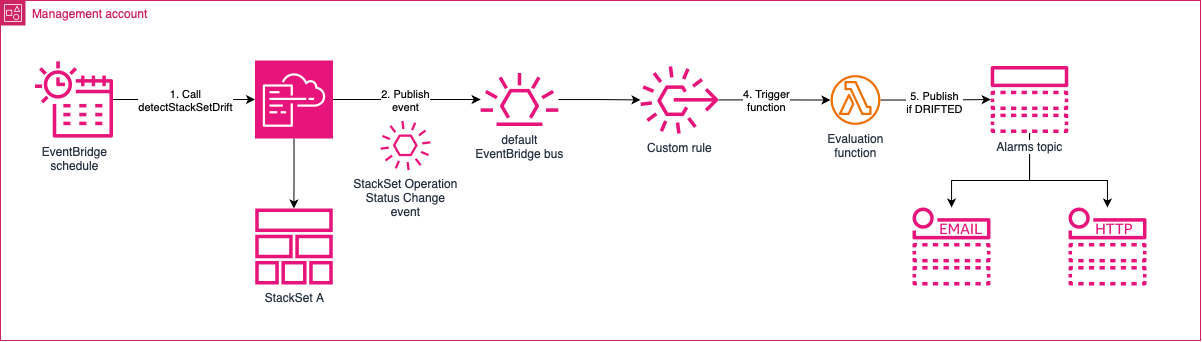

The diagram above was exported from draw.io. Its source (the exported page's mxGraphModel, read from the mxfile embedded in the PNG):
<mxGraphModel dx="1196" dy="794" grid="1" gridSize="10" guides="1" tooltips="1" connect="1" arrows="1" fold="1" page="1" pageScale="1" pageWidth="850" pageHeight="1100" math="0" shadow="0">
  <root>
    <mxCell id="0" />
    <mxCell id="1" parent="0" />
    <mxCell id="eTdUxkfidYCad7VHPtUT-1" value="Management account" style="points=[[0,0],[0.25,0],[0.5,0],[0.75,0],[1,0],[1,0.25],[1,0.5],[1,0.75],[1,1],[0.75,1],[0.5,1],[0.25,1],[0,1],[0,0.75],[0,0.5],[0,0.25]];outlineConnect=0;gradientColor=none;html=1;whiteSpace=wrap;fontSize=12;fontStyle=0;container=1;pointerEvents=0;collapsible=0;recursiveResize=0;shape=mxgraph.aws4.group;grIcon=mxgraph.aws4.group_account;strokeColor=#CD2264;fillColor=none;verticalAlign=top;align=left;spacingLeft=30;fontColor=#CD2264;dashed=0;" vertex="1" parent="1">
      <mxGeometry x="190" y="220" width="1200" height="340" as="geometry" />
    </mxCell>
    <mxCell id="eTdUxkfidYCad7VHPtUT-33" style="edgeStyle=orthogonalEdgeStyle;rounded=0;orthogonalLoop=1;jettySize=auto;html=1;exitX=0.5;exitY=1;exitDx=0;exitDy=0;exitPerimeter=0;" edge="1" parent="eTdUxkfidYCad7VHPtUT-1" source="eTdUxkfidYCad7VHPtUT-2" target="eTdUxkfidYCad7VHPtUT-29">
      <mxGeometry relative="1" as="geometry" />
    </mxCell>
    <mxCell id="eTdUxkfidYCad7VHPtUT-35" style="edgeStyle=orthogonalEdgeStyle;rounded=0;orthogonalLoop=1;jettySize=auto;html=1;" edge="1" parent="eTdUxkfidYCad7VHPtUT-1" source="eTdUxkfidYCad7VHPtUT-2" target="eTdUxkfidYCad7VHPtUT-6">
      <mxGeometry relative="1" as="geometry" />
    </mxCell>
    <mxCell id="eTdUxkfidYCad7VHPtUT-47" value="2. Publish&lt;div&gt;event&lt;/div&gt;" style="edgeLabel;html=1;align=center;verticalAlign=middle;resizable=0;points=[];" vertex="1" connectable="0" parent="eTdUxkfidYCad7VHPtUT-35">
      <mxGeometry x="-0.1714" relative="1" as="geometry">
        <mxPoint x="11" as="offset" />
      </mxGeometry>
    </mxCell>
    <mxCell id="eTdUxkfidYCad7VHPtUT-2" value="" style="sketch=0;points=[[0,0,0],[0.25,0,0],[0.5,0,0],[0.75,0,0],[1,0,0],[0,1,0],[0.25,1,0],[0.5,1,0],[0.75,1,0],[1,1,0],[0,0.25,0],[0,0.5,0],[0,0.75,0],[1,0.25,0],[1,0.5,0],[1,0.75,0]];points=[[0,0,0],[0.25,0,0],[0.5,0,0],[0.75,0,0],[1,0,0],[0,1,0],[0.25,1,0],[0.5,1,0],[0.75,1,0],[1,1,0],[0,0.25,0],[0,0.5,0],[0,0.75,0],[1,0.25,0],[1,0.5,0],[1,0.75,0]];outlineConnect=0;fontColor=#232F3E;fillColor=#E7157B;strokeColor=#ffffff;dashed=0;verticalLabelPosition=bottom;verticalAlign=top;align=center;html=1;fontSize=12;fontStyle=0;aspect=fixed;shape=mxgraph.aws4.resourceIcon;resIcon=mxgraph.aws4.cloudformation;" vertex="1" parent="eTdUxkfidYCad7VHPtUT-1">
      <mxGeometry x="254.5" y="60" width="78" height="78" as="geometry" />
    </mxCell>
    <mxCell id="eTdUxkfidYCad7VHPtUT-5" value="StackSet Operation&lt;div&gt;Status Change&lt;div&gt;event&lt;/div&gt;&lt;/div&gt;" style="sketch=0;outlineConnect=0;fontColor=#232F3E;gradientColor=none;fillColor=#E7157B;strokeColor=none;dashed=0;verticalLabelPosition=bottom;verticalAlign=top;align=center;html=1;fontSize=12;fontStyle=0;aspect=fixed;pointerEvents=1;shape=mxgraph.aws4.event;" vertex="1" parent="eTdUxkfidYCad7VHPtUT-1">
      <mxGeometry x="380" y="120" width="50" height="50" as="geometry" />
    </mxCell>
    <mxCell id="eTdUxkfidYCad7VHPtUT-38" value="" style="edgeStyle=orthogonalEdgeStyle;rounded=0;orthogonalLoop=1;jettySize=auto;html=1;" edge="1" parent="eTdUxkfidYCad7VHPtUT-1" source="eTdUxkfidYCad7VHPtUT-6" target="eTdUxkfidYCad7VHPtUT-8">
      <mxGeometry relative="1" as="geometry" />
    </mxCell>
    <mxCell id="eTdUxkfidYCad7VHPtUT-6" value="default&lt;div&gt;EventBridge bus&lt;/div&gt;" style="sketch=0;outlineConnect=0;fontColor=#232F3E;gradientColor=none;fillColor=#E7157B;strokeColor=none;dashed=0;verticalLabelPosition=bottom;verticalAlign=top;align=center;html=1;fontSize=12;fontStyle=0;aspect=fixed;pointerEvents=1;shape=mxgraph.aws4.eventbridge_default_event_bus_resource;" vertex="1" parent="eTdUxkfidYCad7VHPtUT-1">
      <mxGeometry x="480" y="72.5" width="78" height="53" as="geometry" />
    </mxCell>
    <mxCell id="eTdUxkfidYCad7VHPtUT-14" style="edgeStyle=orthogonalEdgeStyle;rounded=0;orthogonalLoop=1;jettySize=auto;html=1;" edge="1" parent="eTdUxkfidYCad7VHPtUT-1" source="eTdUxkfidYCad7VHPtUT-7" target="eTdUxkfidYCad7VHPtUT-2">
      <mxGeometry relative="1" as="geometry" />
    </mxCell>
    <mxCell id="eTdUxkfidYCad7VHPtUT-15" value="1. Call&lt;div&gt;detectStackSetDrift&lt;/div&gt;" style="edgeLabel;html=1;align=center;verticalAlign=middle;resizable=0;points=[];" vertex="1" connectable="0" parent="eTdUxkfidYCad7VHPtUT-14">
      <mxGeometry x="0.197" y="-2" relative="1" as="geometry">
        <mxPoint x="-13" y="-2" as="offset" />
      </mxGeometry>
    </mxCell>
    <mxCell id="eTdUxkfidYCad7VHPtUT-7" value="EventBridge&lt;div&gt;schedule&lt;/div&gt;" style="sketch=0;outlineConnect=0;fontColor=#232F3E;gradientColor=none;fillColor=#E7157B;strokeColor=none;dashed=0;verticalLabelPosition=bottom;verticalAlign=top;align=center;html=1;fontSize=12;fontStyle=0;aspect=fixed;pointerEvents=1;shape=mxgraph.aws4.eventbridge_scheduler;" vertex="1" parent="eTdUxkfidYCad7VHPtUT-1">
      <mxGeometry x="34.5" y="60" width="78" height="78" as="geometry" />
    </mxCell>
    <mxCell id="eTdUxkfidYCad7VHPtUT-39" style="edgeStyle=orthogonalEdgeStyle;rounded=0;orthogonalLoop=1;jettySize=auto;html=1;" edge="1" parent="eTdUxkfidYCad7VHPtUT-1" source="eTdUxkfidYCad7VHPtUT-8" target="eTdUxkfidYCad7VHPtUT-13">
      <mxGeometry relative="1" as="geometry" />
    </mxCell>
    <mxCell id="eTdUxkfidYCad7VHPtUT-44" value="4. Trigger&lt;div&gt;function&lt;/div&gt;" style="edgeLabel;html=1;align=center;verticalAlign=middle;resizable=0;points=[];" vertex="1" connectable="0" parent="eTdUxkfidYCad7VHPtUT-39">
      <mxGeometry x="-0.1532" y="3" relative="1" as="geometry">
        <mxPoint y="3" as="offset" />
      </mxGeometry>
    </mxCell>
    <mxCell id="eTdUxkfidYCad7VHPtUT-8" value="Custom rule" style="sketch=0;outlineConnect=0;fontColor=#232F3E;gradientColor=none;fillColor=#E7157B;strokeColor=none;dashed=0;verticalLabelPosition=bottom;verticalAlign=top;align=center;html=1;fontSize=12;fontStyle=0;aspect=fixed;pointerEvents=1;shape=mxgraph.aws4.rule_3;" vertex="1" parent="eTdUxkfidYCad7VHPtUT-1">
      <mxGeometry x="640" y="65.5" width="78" height="68" as="geometry" />
    </mxCell>
    <mxCell id="eTdUxkfidYCad7VHPtUT-41" style="edgeStyle=orthogonalEdgeStyle;rounded=0;orthogonalLoop=1;jettySize=auto;html=1;" edge="1" parent="eTdUxkfidYCad7VHPtUT-1" source="eTdUxkfidYCad7VHPtUT-9" target="eTdUxkfidYCad7VHPtUT-10">
      <mxGeometry relative="1" as="geometry">
        <Array as="points">
          <mxPoint x="1029" y="180" />
          <mxPoint x="1107" y="180" />
        </Array>
      </mxGeometry>
    </mxCell>
    <mxCell id="eTdUxkfidYCad7VHPtUT-42" style="edgeStyle=orthogonalEdgeStyle;rounded=0;orthogonalLoop=1;jettySize=auto;html=1;" edge="1" parent="eTdUxkfidYCad7VHPtUT-1" source="eTdUxkfidYCad7VHPtUT-9" target="eTdUxkfidYCad7VHPtUT-11">
      <mxGeometry relative="1" as="geometry">
        <Array as="points">
          <mxPoint x="1029" y="180" />
          <mxPoint x="951" y="180" />
        </Array>
      </mxGeometry>
    </mxCell>
    <mxCell id="eTdUxkfidYCad7VHPtUT-9" value="&lt;span style=&quot;background-color: light-dark(#ffffff, var(--ge-dark-color, #121212));&quot;&gt;Alarms topic&lt;/span&gt;" style="sketch=0;outlineConnect=0;fontColor=#232F3E;gradientColor=none;fillColor=#E7157B;strokeColor=none;dashed=0;verticalLabelPosition=bottom;verticalAlign=top;align=center;html=1;fontSize=12;fontStyle=0;aspect=fixed;pointerEvents=1;shape=mxgraph.aws4.topic;" vertex="1" parent="eTdUxkfidYCad7VHPtUT-1">
      <mxGeometry x="990" y="65.5" width="78" height="67" as="geometry" />
    </mxCell>
    <mxCell id="eTdUxkfidYCad7VHPtUT-10" value="" style="sketch=0;outlineConnect=0;fontColor=#232F3E;gradientColor=none;fillColor=#E7157B;strokeColor=none;dashed=0;verticalLabelPosition=bottom;verticalAlign=top;align=center;html=1;fontSize=12;fontStyle=0;aspect=fixed;pointerEvents=1;shape=mxgraph.aws4.http_notification;" vertex="1" parent="eTdUxkfidYCad7VHPtUT-1">
      <mxGeometry x="1068" y="207" width="78" height="78" as="geometry" />
    </mxCell>
    <mxCell id="eTdUxkfidYCad7VHPtUT-11" value="" style="sketch=0;outlineConnect=0;fontColor=#232F3E;gradientColor=none;fillColor=#E7157B;strokeColor=none;dashed=0;verticalLabelPosition=bottom;verticalAlign=top;align=center;html=1;fontSize=12;fontStyle=0;aspect=fixed;pointerEvents=1;shape=mxgraph.aws4.email_notification;" vertex="1" parent="eTdUxkfidYCad7VHPtUT-1">
      <mxGeometry x="912" y="207" width="78" height="78" as="geometry" />
    </mxCell>
    <mxCell id="eTdUxkfidYCad7VHPtUT-40" style="edgeStyle=orthogonalEdgeStyle;rounded=0;orthogonalLoop=1;jettySize=auto;html=1;" edge="1" parent="eTdUxkfidYCad7VHPtUT-1" source="eTdUxkfidYCad7VHPtUT-13" target="eTdUxkfidYCad7VHPtUT-9">
      <mxGeometry relative="1" as="geometry" />
    </mxCell>
    <mxCell id="eTdUxkfidYCad7VHPtUT-45" value="5. Publish&lt;div&gt;if DRIFTED&lt;/div&gt;" style="edgeLabel;html=1;align=center;verticalAlign=middle;resizable=0;points=[];" vertex="1" connectable="0" parent="eTdUxkfidYCad7VHPtUT-40">
      <mxGeometry x="0.0853" y="-2" relative="1" as="geometry">
        <mxPoint x="-6" as="offset" />
      </mxGeometry>
    </mxCell>
    <mxCell id="eTdUxkfidYCad7VHPtUT-13" value="Evaluation&lt;div&gt;function&lt;/div&gt;" style="sketch=0;outlineConnect=0;fontColor=#232F3E;gradientColor=none;fillColor=#ED7100;strokeColor=none;dashed=0;verticalLabelPosition=bottom;verticalAlign=top;align=center;html=1;fontSize=12;fontStyle=0;aspect=fixed;pointerEvents=1;shape=mxgraph.aws4.lambda_function;" vertex="1" parent="eTdUxkfidYCad7VHPtUT-1">
      <mxGeometry x="830" y="74.5" width="50" height="50" as="geometry" />
    </mxCell>
    <mxCell id="eTdUxkfidYCad7VHPtUT-29" value="StackSet A" style="sketch=0;outlineConnect=0;fontColor=#232F3E;gradientColor=none;fillColor=#E7157B;strokeColor=none;dashed=0;verticalLabelPosition=bottom;verticalAlign=top;align=center;html=1;fontSize=12;fontStyle=0;aspect=fixed;pointerEvents=1;shape=mxgraph.aws4.stack;" vertex="1" parent="eTdUxkfidYCad7VHPtUT-1">
      <mxGeometry x="254.5" y="208" width="78" height="76" as="geometry" />
    </mxCell>
  </root>
</mxGraphModel>